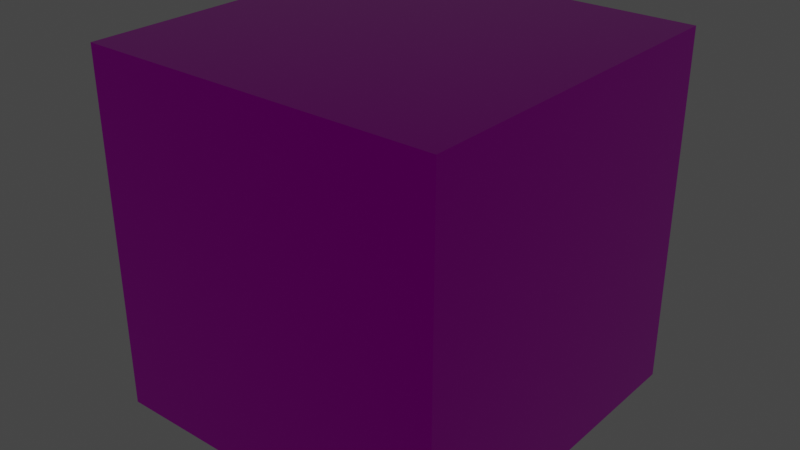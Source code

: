 # Source: UVScroll.blend  (saved by Blender 3.3.6; exported with 4.5.12 LTS)
import bpy
from mathutils import Matrix  # noqa: F401  (used for matrix-valued properties, if any)

bpy.ops.wm.read_factory_settings(use_empty=True)
scene = bpy.context.scene
scene.name = 'Scene'

# ---- collections
col_collection = bpy.data.collections.new('Collection'); scene.collection.children.link(col_collection)

# ---- images (referenced by path relative to the original .blend; pixels are not part of the script)
import os
ASSET_DIR = os.environ.get("B2B_ASSET_DIR", "")  # directory of the original .blend (textures are referenced by path, not embedded)
HERE = os.path.dirname(os.path.abspath(__file__))  # packed textures are extracted next to this script under _unpacked/

def load_image(name, relpath, width, height, colorspace="sRGB"):
    """Load a texture the original file referenced (path relative to the .blend, or extracted next to this script)."""
    p = next((c for c in (os.path.join(HERE, relpath), os.path.join(ASSET_DIR, relpath)) if relpath and os.path.exists(c)), "")
    if p:
        img = bpy.data.images.load(p, check_existing=True)
        img.name = name
    else:  # same state as the original file: an image datablock whose file is absent (Cycles renders it pink)
        img = bpy.data.images.new(name, width, height)
        img.source = "FILE"
        img.filepath = "//" + (relpath or name)
    img.colorspace_settings.name = colorspace
    return img
img_tilednoisenumbers_png = load_image('TiledNoiseNumbers.png', 'Textures/TiledNoiseNumbers.png', 1024, 1024, 'sRGB')

# ---- materials (node trees are filled in below, after node groups)
mat_material = bpy.data.materials.new('Material')
mat_material.surface_render_method = 'BLENDED'
mat_material.blend_method = 'BLEND'
mat_material.use_backface_culling = True
mat_material.use_transparent_shadow = False

# ---- material node trees
mat_material.use_nodes = True; mat_material.node_tree.nodes.clear()
_N = mat_material.node_tree.nodes; _L = mat_material.node_tree.links
n0 = _N.new('ShaderNodeBsdfPrincipled'); n0.name = 'Principled BSDF'; n0.location = (10, 300)
n0.distribution = 'GGX'
n0.subsurface_method = 'RANDOM_WALK_SKIN'
n0.inputs[1].default_value = 1.0
n0.inputs[2].default_value = 0.05
n0.inputs[3].default_value = 1.45
n0.inputs[27].default_value = (0.0, 0.0, 0.0, 1.0)
n0.inputs[28].default_value = 1.0
n1 = _N.new('ShaderNodeOutputMaterial'); n1.name = 'Material Output'; n1.location = (300, 300)
n2 = _N.new('ShaderNodeTexImage'); n2.name = 'Image Texture'; n2.location = (-523, 238)
n2.image = img_tilednoisenumbers_png
_L.new(n0.outputs[0], n1.inputs[0])
_L.new(n2.outputs[0], n0.inputs[0])
_L.new(n2.outputs[1], n0.inputs[4])
n1.is_active_output = True

# ---- world
world_world = bpy.data.worlds.new('World'); scene.world = world_world
world_world.use_nodes = True; world_world.node_tree.nodes.clear()
_N = world_world.node_tree.nodes; _L = world_world.node_tree.links
n0 = _N.new('ShaderNodeOutputWorld'); n0.name = 'World Output'; n0.location = (300, 300)
n1 = _N.new('ShaderNodeBackground'); n1.name = 'Background'; n1.location = (10, 300)
n1.inputs[0].default_value = (0.05088, 0.05088, 0.05088, 1.0)
_L.new(n1.outputs[0], n0.inputs[0])
n0.is_active_output = True
world_world.color = (0.05088, 0.05088, 0.05088)
world_world.use_sun_shadow = False
world_world.sun_shadow_jitter_overblur = 0.0

# ---- meshes
me_cube = bpy.data.meshes.new('Cube')
me_cube.from_pydata([(-0.5, -0.5, -0.5), (-0.5, -0.5, 0.5), (-0.5, 0.5, -0.5), (-0.5, 0.5, 0.5), (0.5, -0.5, -0.5), (0.5, -0.5, 0.5), (0.5, 0.5, -0.5), (0.5, 0.5, 0.5)], [], [(0, 1, 3, 2), (2, 3, 7, 6), (6, 7, 5, 4), (4, 5, 1, 0), (2, 6, 4, 0), (7, 3, 1, 5)])
_uv = me_cube.uv_layers.new(name='UVMap')
_uv.uv.foreach_set('vector', [0.25, 7.451e-09, 0.25, 0.25, 0.0, 0.25, 7.451e-09, 0.0, -0.25, 0.25, 0.0, 0.25, 0.0, 0.5, -0.25, 0.5, 0.75, 7.451e-09, 0.75, 0.25, 0.5, 0.25, 0.5, 0.0, 0.5, 7.451e-09, 0.5, 0.25, 0.25, 0.25, 0.25, 0.0, -0.25, 0.25, -0.25, 0.5, -0.5, 0.5, -0.5, 0.25, 0.0, 0.5, 0.0, 0.25, 0.25, 0.25, 0.25, 0.5])
me_cube.materials.append(mat_material)
me_cube.use_remesh_fix_poles = True
me_cube.use_remesh_preserve_attributes = False
me_cube.use_mirror_vertex_groups = False
me_cube.update()

# ---- objects
ob_uvscrollobject = bpy.data.objects.new('UVScrollObject', me_cube)
ob_label = bpy.data.objects.new('Label', None)

# ---- transforms, parenting, visibility, modifiers, constraints
ob_uvscrollobject.location = (0.0, 0.0, 0.0)
ob_uvscrollobject.lineart.crease_threshold = 0.0
ob_label.location = (0.0, 0.0, 1.0)
ob_label.empty_display_type = 'ARROWS'
ob_label.empty_display_size = 0.25

# ---- collection membership
col_collection.objects.link(ob_uvscrollobject)
col_collection.objects.link(ob_label)

# ---- scene / render settings (as saved in the file)
scene.frame_start = 1; scene.frame_end = 250; scene.frame_set(1)
scene.render.engine = 'BLENDER_EEVEE_NEXT'
scene.cycles.use_denoising = False
scene.cycles.sampling_pattern = 'TABULATED_SOBOL'
scene.cycles.use_light_tree = False
scene.view_settings.view_transform = 'Filmic'
bpy.context.view_layer.update()

# ---- added for rendering (the .blend has no active camera and no usable light): camera, sun
cam_auto = bpy.data.cameras.new('AutoCamera')
cam_auto.lens = 50.0
cam_auto.sensor_width = 36.0
cam_auto.clip_end = 1000.0
ob_auto_camera = bpy.data.objects.new('AutoCamera', cam_auto)
scene.collection.objects.link(ob_auto_camera)
ob_auto_camera.location = (1.60254, -1.92304, 1.28203)
ob_auto_camera.rotation_euler = (1.09748, -7.21219e-08, 0.694738)
scene.camera = ob_auto_camera
light_auto_sun = bpy.data.lights.new('AutoSun', 'SUN')
light_auto_sun.energy = 3.0
light_auto_sun.angle = 0.0523599
ob_auto_sun = bpy.data.objects.new('AutoSun', light_auto_sun)
scene.collection.objects.link(ob_auto_sun)
ob_auto_sun.rotation_euler = (0.872665, 0.174533, 0.523599)
bpy.context.view_layer.update()
